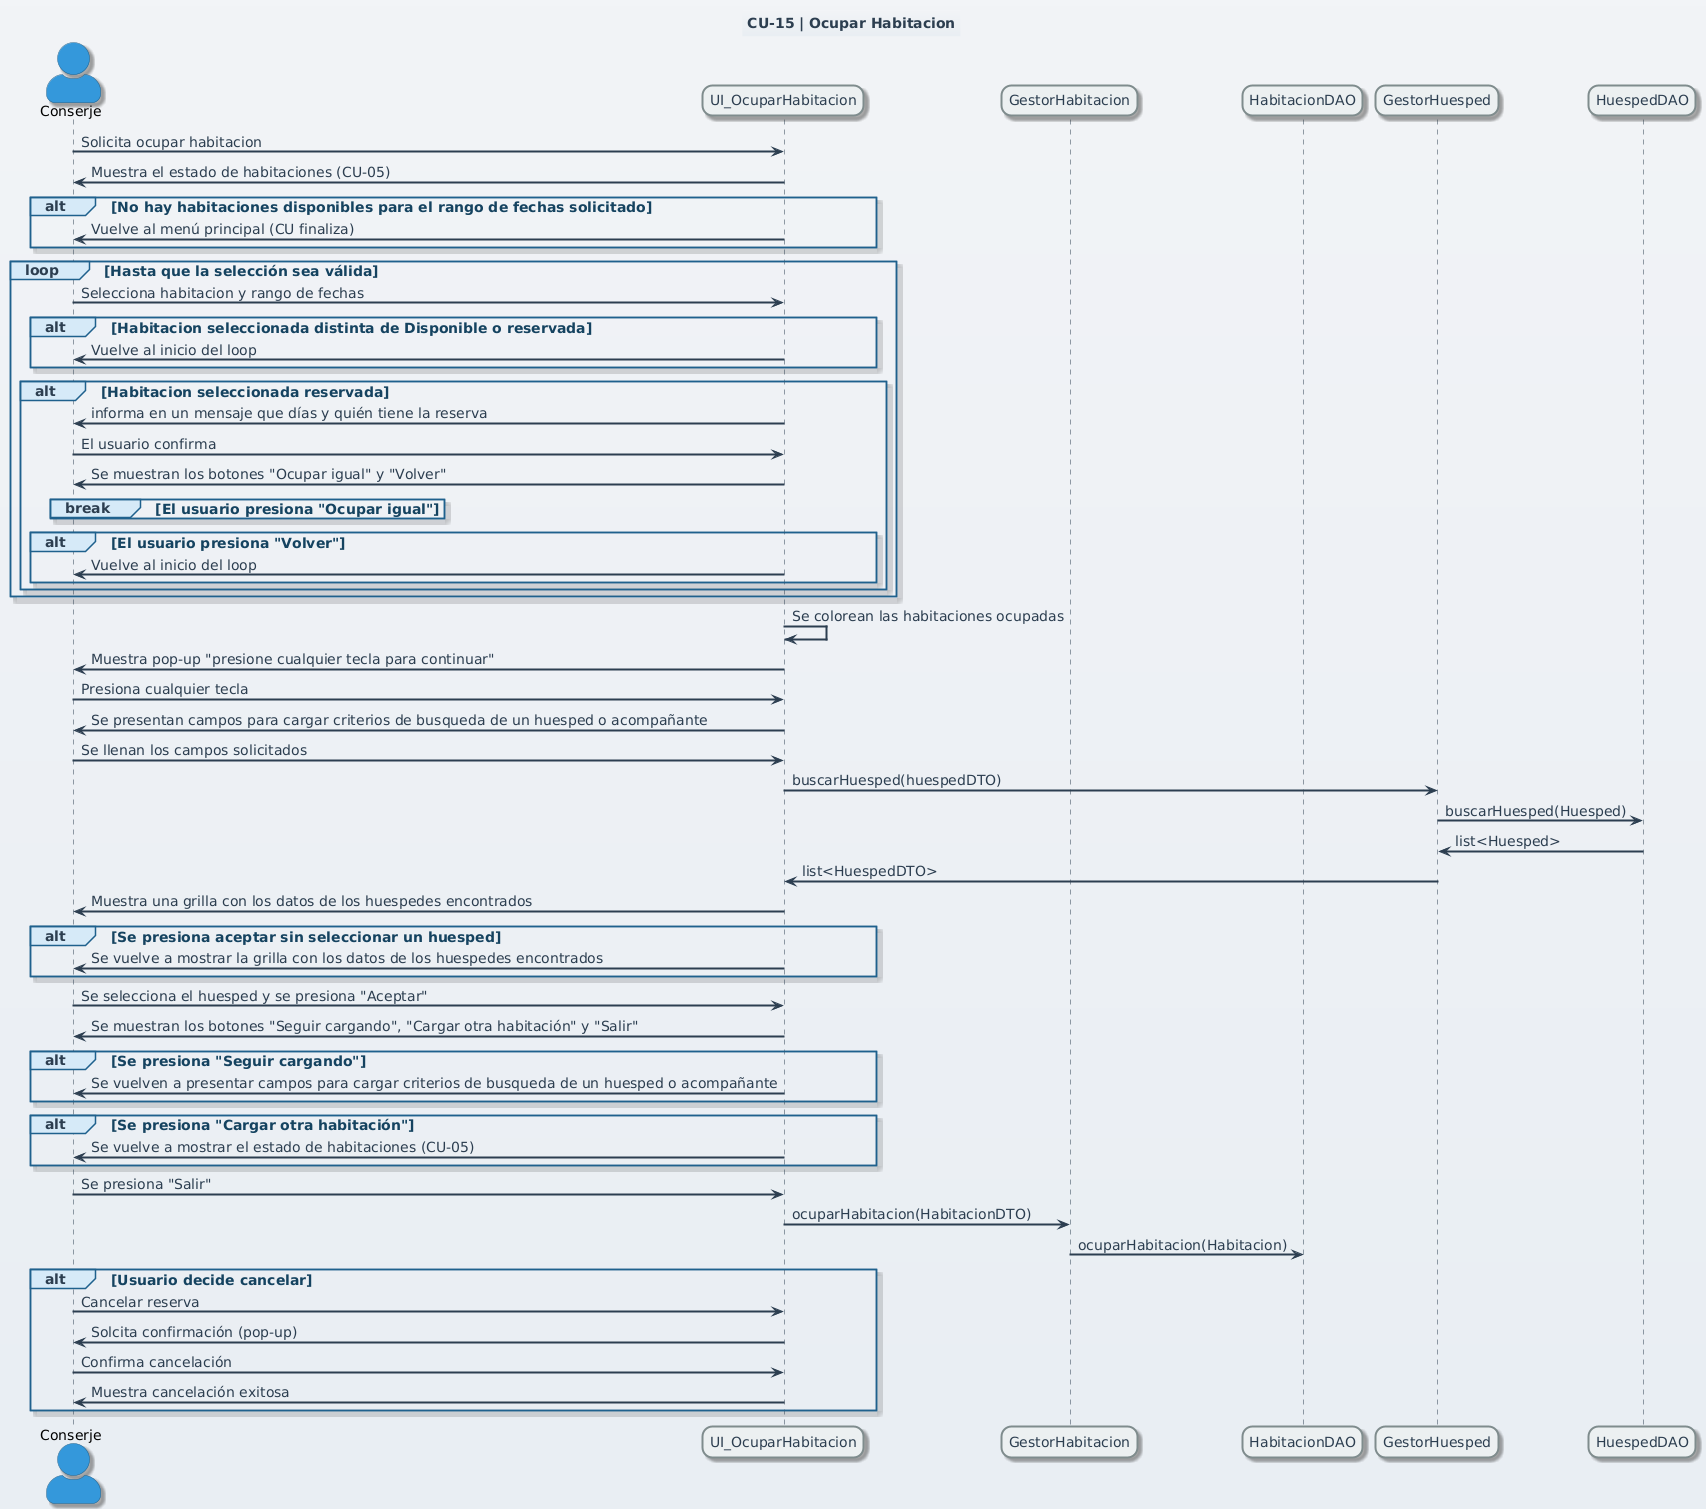

The diagram above was rendered by PlantUML. Its source (embedded in the PNG):
@startuml
skinparam backgroundColor #F2F4F7-#E9EEF3
skinparam shadowing true
skinparam defaultFontName Arial
skinparam defaultFontSize 14
skinparam defaultFontColor #2C3E50
skinparam actor {
  BackgroundColor #3498DB
  BorderColor #1F618D
  FontColor black
  Style awesome
}
skinparam participant {
  BackgroundColor #ECF0F1
  BorderColor #7F8C8D
  FontColor #2C3E50
  BorderThickness 2
  RoundCorner 20
}
skinparam sequence {
  LifeLineBorderColor #2C3E50
  LifeLineBackgroundColor #E8F6F3
  LifeLineBorderThickness 2
  ArrowColor #2C3E50
  ArrowThickness 2
}
skinparam sequenceGroup {
  BorderColor #1F618D
  BackgroundColor #D6EAF8
  FontColor #154360
  FontSize 14
}
 
title CU-15 | Ocupar Habitacion
actor Conserje
participant UI_OcuparHabitacion
participant GestorHabitacion
participant HabitacionDAO
 
Conserje -> UI_OcuparHabitacion: Solicita ocupar habitacion
UI_OcuparHabitacion -> Conserje: Muestra el estado de habitaciones (CU-05)
alt No hay habitaciones disponibles para el rango de fechas solicitado
UI_OcuparHabitacion -> Conserje : Vuelve al menú principal (CU finaliza)
end
loop Hasta que la selección sea válida
Conserje -> UI_OcuparHabitacion: Selecciona habitacion y rango de fechas
alt Habitacion seleccionada distinta de Disponible o reservada
UI_OcuparHabitacion -> Conserje : Vuelve al inicio del loop
end
 
alt Habitacion seleccionada reservada
UI_OcuparHabitacion -> Conserje :  informa en un mensaje que días y quién tiene la reserva
Conserje -> UI_OcuparHabitacion: El usuario confirma
UI_OcuparHabitacion -> Conserje : Se muestran los botones "Ocupar igual" y "Volver"
  break El usuario presiona "Ocupar igual" 
  end
  alt El usuario presiona "Volver"
  UI_OcuparHabitacion -> Conserje : Vuelve al inicio del loop
  end
end
 
end

UI_OcuparHabitacion -> UI_OcuparHabitacion : Se colorean las habitaciones ocupadas
UI_OcuparHabitacion -> Conserje : Muestra pop-up "presione cualquier tecla para continuar"
Conserje -> UI_OcuparHabitacion: Presiona cualquier tecla
UI_OcuparHabitacion -> Conserje : Se presentan campos para cargar criterios de busqueda de un huesped o acompañante
Conserje -> UI_OcuparHabitacion: Se llenan los campos solicitados
UI_OcuparHabitacion -> GestorHuesped: buscarHuesped(huespedDTO)
GestorHuesped -> HuespedDAO: buscarHuesped(Huesped)
HuespedDAO -> GestorHuesped: list<Huesped>
GestorHuesped -> UI_OcuparHabitacion: list<HuespedDTO>
UI_OcuparHabitacion -> Conserje : Muestra una grilla con los datos de los huespedes encontrados

alt Se presiona aceptar sin seleccionar un huesped
UI_OcuparHabitacion -> Conserje: Se vuelve a mostrar la grilla con los datos de los huespedes encontrados
end

Conserje -> UI_OcuparHabitacion: Se selecciona el huesped y se presiona "Aceptar"
UI_OcuparHabitacion -> Conserje: Se muestran los botones "Seguir cargando", "Cargar otra habitación" y "Salir"

alt Se presiona "Seguir cargando"
UI_OcuparHabitacion -> Conserje: Se vuelven a presentar campos para cargar criterios de busqueda de un huesped o acompañante
end
alt Se presiona "Cargar otra habitación"
UI_OcuparHabitacion -> Conserje: Se vuelve a mostrar el estado de habitaciones (CU-05)
end

Conserje -> UI_OcuparHabitacion: Se presiona "Salir"
UI_OcuparHabitacion -> GestorHabitacion: ocuparHabitacion(HabitacionDTO)
GestorHabitacion -> HabitacionDAO: ocuparHabitacion(Habitacion)


alt Usuario decide cancelar
  Conserje -> UI_OcuparHabitacion : Cancelar reserva
  UI_OcuparHabitacion -> Conserje : Solcita confirmación (pop-up)
  Conserje -> UI_OcuparHabitacion : Confirma cancelación
  UI_OcuparHabitacion -> Conserje : Muestra cancelación exitosa
end
@enduml